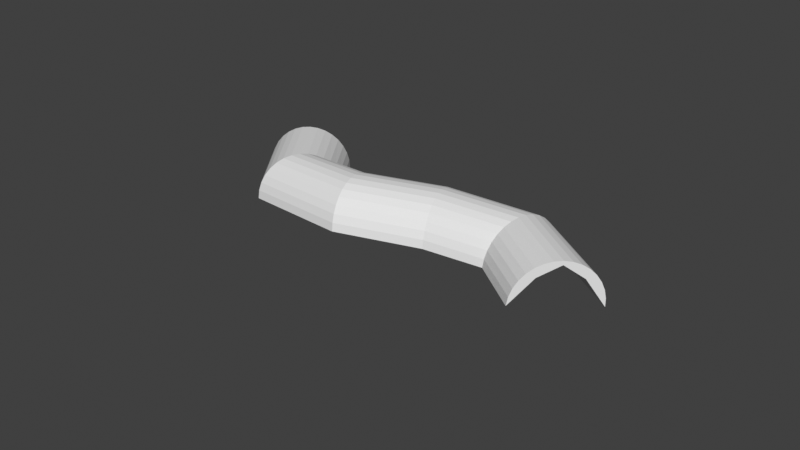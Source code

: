 # Source: Wormy_Shell_2.blend  (saved by Blender 3.6.13; exported with 4.5.12 LTS)
import bpy
from mathutils import Matrix  # noqa: F401  (used for matrix-valued properties, if any)

bpy.ops.wm.read_factory_settings(use_empty=True)
scene = bpy.context.scene
scene.name = 'Scene'

# ---- collections
col_collection = bpy.data.collections.new('Collection'); scene.collection.children.link(col_collection)

# ---- world
world_world = bpy.data.worlds.new('World'); scene.world = world_world
world_world.use_nodes = True; world_world.node_tree.nodes.clear()
_N = world_world.node_tree.nodes; _L = world_world.node_tree.links
n0 = _N.new('ShaderNodeOutputWorld'); n0.name = 'World Output'; n0.location = (300, 300)
n1 = _N.new('ShaderNodeBackground'); n1.name = 'Background'; n1.location = (10, 300)
n1.inputs[0].default_value = (0.05088, 0.05088, 0.05088, 1.0)
_L.new(n1.outputs[0], n0.inputs[0])
n0.is_active_output = True
world_world.color = (0.05088, 0.05088, 0.05088)
world_world.use_sun_shadow = False
world_world.sun_shadow_jitter_overblur = 0.0

# ---- meshes
me_cylinder = bpy.data.meshes.new('Cylinder')
me_cylinder.from_pydata([(0.0, 1.0, -1.0), (0.0, 1.0, 1.0), (-0.9074, 4.46e-32, 6.85e-08), (-0.9074, 4.46e-32, 1.0), (-0.9074, 4.46e-32, -1.0), (0.0, -1.0, -1.0), (0.0, -1.0, 1.0), (-0.1951, -0.9808, -1.0), (-0.1951, -0.9808, 1.0), (-0.3827, -0.9239, -1.0), (-0.3827, -0.9239, 1.0), (-0.5556, -0.8315, -1.0), (-0.5556, -0.8315, 1.0), (-0.7071, -0.7071, -1.0), (-0.7071, -0.7071, 1.0), (-0.8315, -0.5556, -1.0), (-0.8315, -0.5556, 1.0), (-0.9239, -0.3827, -1.0), (-0.9239, -0.3827, 1.0), (-0.9808, -0.1951, -1.0), (-0.9808, -0.1951, 1.0), (-1.0, 0.0, -1.0), (-1.0, 0.0, 1.0), (-0.9808, 0.1951, -1.0), (-0.9808, 0.1951, 1.0), (-0.9239, 0.3827, -1.0), (-0.9239, 0.3827, 1.0), (-0.8315, 0.5556, -1.0), (-0.8315, 0.5556, 1.0), (-0.7071, 0.7071, -1.0), (-0.7071, 0.7071, 1.0), (-0.5556, 0.8315, -1.0), (-0.5556, 0.8315, 1.0), (-0.3827, 0.9239, -1.0), (-0.3827, 0.9239, 1.0), (-0.1951, 0.9808, -1.0), (-0.1951, 0.9808, 1.0), (-0.6199, -0.5, 1.0), (-0.6199, -0.5, 4.68e-08), (-0.6199, -0.5, -1.0), (-0.6142, 0.5, 4.637e-08), (-0.6142, 0.5, 1.0), (-0.6142, 0.5, -1.0)], [], [(42, 41, 40), (40, 0, 1), (36, 1, 0, 35), (5, 7, 8, 6), (0, 42, 4, 39, 5, 7, 9, 11, 13, 15, 17, 19, 21, 23, 25, 27, 29, 31, 33, 35), (8, 6, 37, 3, 41, 1, 36, 34, 32, 30, 28, 26, 24, 22, 20, 18, 16, 14, 12, 10), (38, 5, 6), (7, 8, 10, 9), (9, 10, 12, 11), (11, 12, 14, 13), (13, 14, 16, 15), (15, 16, 18, 17), (17, 18, 20, 19), (19, 20, 22, 21), (21, 22, 24, 23), (23, 24, 26, 25), (25, 26, 28, 27), (27, 28, 30, 29), (29, 30, 32, 31), (31, 32, 34, 33), (33, 34, 36, 35), (39, 38, 37), (4, 3, 2), (0, 40, 42), (40, 1, 41), (6, 37, 38), (38, 39, 5), (2, 38, 39, 4), (3, 37, 38, 2), (41, 3, 2, 40), (40, 2, 4, 42)])
_uv = me_cylinder.uv_layers.new(name='UVMap')
_uv.uv.foreach_set('vector', [0.0, 0.0, 0.0, 0.0, 0.0, 0.0, 0.0, 0.0, 0.0, 0.0, 0.0, 0.0, 0.03125, 1.0, 0.0, 1.0, 0.0, 0.0, 0.03125, 0.5, 0.5, 0.5, 0.4688, 0.5, 0.4688, 1.0, 0.5, 1.0, 0.0, 0.5, 0.125, 0.5, 0.25, 0.5, 0.375, 0.5, 0.5, 0.5, 0.4688, 0.5, 0.4375, 0.5, 0.4062, 0.5, 0.375, 0.5, 0.3438, 0.5, 0.3125, 0.5, 0.2812, 0.5, 0.25, 0.5, 0.2188, 0.5, 0.1875, 0.5, 0.1562, 0.5, 0.125, 0.5, 0.09375, 0.5, 0.0625, 0.5, 0.03125, 0.5, 0.4688, 1.0, 0.5, 1.0, 0.375, 1.0, 0.25, 1.0, 0.125, 1.0, 0.0, 1.0, 0.03125, 1.0, 0.0625, 1.0, 0.09375, 1.0, 0.125, 1.0, 0.1562, 1.0, 0.1875, 1.0, 0.2188, 1.0, 0.25, 1.0, 0.2812, 1.0, 0.3125, 1.0, 0.3438, 1.0, 0.375, 1.0, 0.4062, 1.0, 0.4375, 1.0, 0.0, 0.0, 0.0, 0.0, 0.0, 0.0, 0.4688, 0.5, 0.4688, 1.0, 0.4375, 1.0, 0.4375, 0.5, 0.4375, 0.5, 0.4375, 1.0, 0.4062, 1.0, 0.4062, 0.5, 0.4062, 0.5, 0.4062, 1.0, 0.375, 1.0, 0.375, 0.5, 0.375, 0.5, 0.375, 1.0, 0.3438, 1.0, 0.3438, 0.5, 0.3438, 0.5, 0.3438, 1.0, 0.3125, 1.0, 0.3125, 0.5, 0.3125, 0.5, 0.3125, 1.0, 0.2812, 1.0, 0.2812, 0.5, 0.2812, 0.5, 0.2812, 1.0, 0.25, 1.0, 0.25, 0.5, 0.25, 0.5, 0.25, 1.0, 0.2188, 1.0, 0.2188, 0.5, 0.2188, 0.5, 0.2188, 1.0, 0.1875, 1.0, 0.1875, 0.5, 0.1875, 0.5, 0.1875, 1.0, 0.1562, 1.0, 0.1562, 0.5, 0.1562, 0.5, 0.1562, 1.0, 0.125, 1.0, 0.125, 0.5, 0.125, 0.5, 0.125, 1.0, 0.09375, 1.0, 0.09375, 0.5, 0.09375, 0.5, 0.09375, 1.0, 0.0625, 1.0, 0.0625, 0.5, 0.0625, 0.5, 0.0625, 1.0, 0.03125, 1.0, 0.03125, 0.5, 0.0, 0.0, 0.0, 0.0, 0.0, 0.0, 0.25, 0.5, 0.25, 1.0, 0.25, 0.75, 0.0, 0.5, 0.0, 0.0, 0.125, 0.5, 0.0, 0.0, 0.0, 1.0, 0.0, 0.0, 0.5, 1.0, 0.375, 1.0, 0.0, 0.0, 0.0, 0.0, 0.0, 0.0, 0.5, 0.5, 0.0, 0.0, 0.0, 0.0, 0.0, 0.0, 0.0, 0.0, 0.0, 0.0, 0.0, 0.0, 0.0, 0.0, 0.0, 0.0, 0.0, 0.0, 0.0, 0.0, 0.0, 0.0, 0.0, 0.0, 0.0, 0.0, 0.0, 0.0, 0.0, 0.0, 0.0, 0.0])
me_cylinder.update()

# ---- curves / text
cu_nurbspath = bpy.data.curves.new('NurbsPath', 'CURVE')
cu_nurbspath.dimensions = '3D'
_sp = cu_nurbspath.splines.new('NURBS'); _sp.points.add(4)
_sp.points.foreach_set('co', [-2.738, 0.2013, -0.04929, 1.0, -2.244, -0.6667, 0.003934, 1.0, -1.214, -0.2024, 0.09393, 1.0, -0.3599, 0.5417, 0.004926, 1.0, 0.2988, -0.04707, 0.01087, 1.0])
_sp.order_u = 5
_sp.order_v = 0
_sp.use_endpoint_u = True
cu_nurbspath.use_path = True
cu_nurbspath.fill_mode = 'FULL'

# ---- objects
ob_cylinder = bpy.data.objects.new('Cylinder', me_cylinder)
ob_nurbspath = bpy.data.objects.new('NurbsPath', cu_nurbspath)

# ---- transforms, parenting, visibility, modifiers, constraints
ob_cylinder.location = (0.0, 0.0, 0.0)
ob_cylinder.rotation_euler = (-0.0, 1.571, 0.0)
ob_cylinder.scale = (11.98, 11.98, 11.98)
_m = ob_cylinder.modifiers.new('Array', 'ARRAY')
_m.count = 5
_m.relative_offset_displace = (0.0, 0.0, 1.0)
_m = ob_cylinder.modifiers.new('Curve', 'CURVE')
_m.object = ob_nurbspath
ob_nurbspath.location = (0.0, 0.0, 0.0)
ob_nurbspath.scale = (28.45, 28.45, 28.45)

# ---- collection membership
col_collection.objects.link(ob_cylinder)
col_collection.objects.link(ob_nurbspath)

# ---- scene / render settings (as saved in the file)
scene.frame_start = 1; scene.frame_end = 250; scene.frame_set(1)
scene.render.engine = 'BLENDER_EEVEE_NEXT'
scene.cycles.sampling_pattern = 'TABULATED_SOBOL'
scene.view_settings.view_transform = 'Standard'
bpy.context.view_layer.update()

# ---- added for rendering (the .blend has no active camera and no usable light): camera, sun
cam_auto = bpy.data.cameras.new('AutoCamera')
cam_auto.lens = 50.0
cam_auto.sensor_width = 36.0
cam_auto.clip_end = 2930.5
ob_auto_camera = bpy.data.objects.new('AutoCamera', cam_auto)
scene.collection.objects.link(ob_auto_camera)
ob_auto_camera.location = (132.292, -202.154, 134.22)
ob_auto_camera.rotation_euler = (1.09748, -7.21219e-08, 0.694738)
scene.camera = ob_auto_camera
light_auto_sun = bpy.data.lights.new('AutoSun', 'SUN')
light_auto_sun.energy = 3.0
light_auto_sun.angle = 0.0523599
ob_auto_sun = bpy.data.objects.new('AutoSun', light_auto_sun)
scene.collection.objects.link(ob_auto_sun)
ob_auto_sun.rotation_euler = (0.872665, 0.174533, 0.523599)
bpy.context.view_layer.update()
